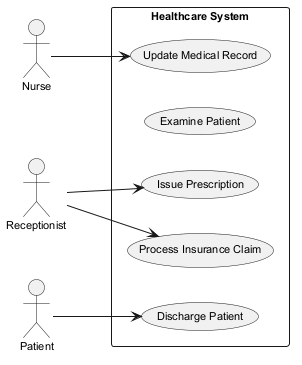

The diagram above was rendered by PlantUML. Its source (embedded in the PNG):
@startuml
skinparam defaultFontSize 11
left to right direction
actor "Nurse" as Nurse
actor "Receptionist" as Receptionist
actor "Patient" as Patient
rectangle "Healthcare System" {
  usecase "Issue Prescription" as UC_IssuePrescription
  usecase "Examine Patient" as UC_ExaminePatient
  usecase "Discharge Patient" as UC_DischargePatient
  usecase "Process Insurance Claim" as UC_ProcessInsuranceClaim
  usecase "Update Medical Record" as UC_UpdateMedicalRecord
}
Nurse --> UC_UpdateMedicalRecord
Receptionist --> UC_ProcessInsuranceClaim
Receptionist --> UC_IssuePrescription
Patient --> UC_DischargePatient
@enduml